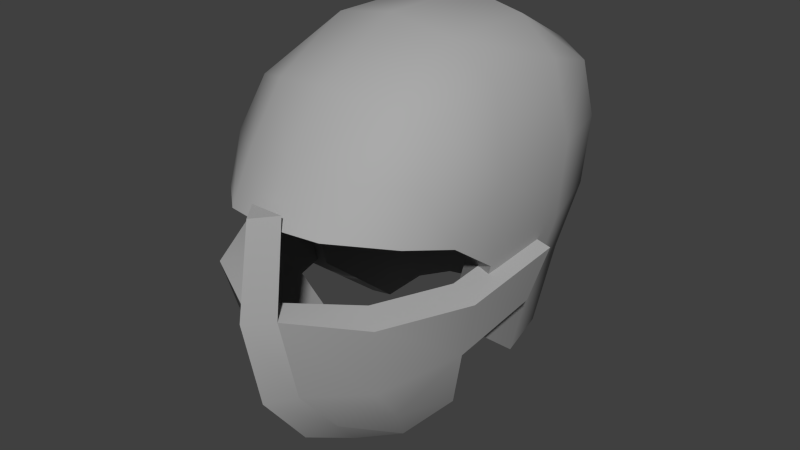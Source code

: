 # Source: helmet.blend  (saved by Blender 2.71.0; exported with 4.5.12 LTS)
import bpy
from mathutils import Matrix  # noqa: F401  (used for matrix-valued properties, if any)

bpy.ops.wm.read_factory_settings(use_empty=True)
scene = bpy.context.scene
scene.name = 'Scene'

# ---- collections
col_collection_1 = bpy.data.collections.new('Collection 1'); scene.collection.children.link(col_collection_1)

# ---- materials (node trees are filled in below, after node groups)
mat_lambert1_002 = bpy.data.materials.new('lambert1.002')
mat_lambert1_002.alpha_threshold = 0.0
mat_lambert1_002.use_transparent_shadow = False
mat_lambert1_002.diffuse_color = (0.4, 0.4, 0.4, 1.0)
mat_lambert1_002.roughness = 0.5
mat_lambert1_002.line_color = (0.0, 0.0, 0.0, 1.0)

# ---- node groups
ng_auto_smooth = bpy.data.node_groups.new('Auto Smooth', 'GeometryNodeTree')
_s = ng_auto_smooth.interface.new_socket(name='Geometry', in_out='OUTPUT', socket_type='NodeSocketGeometry')
_s = ng_auto_smooth.interface.new_socket(name='Geometry', in_out='INPUT', socket_type='NodeSocketGeometry')
_s = ng_auto_smooth.interface.new_socket(name='Angle', in_out='INPUT', socket_type='NodeSocketFloat')
_s.subtype = 'ANGLE'
_s.min_value = 0.0
_s.max_value = 3.142
ng_auto_smooth.is_modifier = True
_N = ng_auto_smooth.nodes; _L = ng_auto_smooth.links
n0 = _N.new('NodeGroupOutput'); n0.name = 'Group Output'; n0.location = (480, -100)
n1 = _N.new('NodeGroupInput'); n1.name = 'Group Input'; n1.location = (-420, -300)
n2 = _N.new('NodeGroupInput'); n2.name = 'Group Input.001'; n2.location = (-60, -100)
n3 = _N.new('GeometryNodeSetShadeSmooth'); n3.name = 'Set Shade Smooth'; n3.location = (120, -100)
n3.domain = 'EDGE'
n4 = _N.new('GeometryNodeSetShadeSmooth'); n4.name = 'Set Shade Smooth.001'; n4.location = (300, -100)
n5 = _N.new('GeometryNodeInputMeshEdgeAngle'); n5.name = 'Edge Angle'; n5.location = (-420, -220)
n6 = _N.new('GeometryNodeInputEdgeSmooth'); n6.name = 'Is Edge Smooth'; n6.location = (-60, -160)
n7 = _N.new('GeometryNodeInputShadeSmooth'); n7.name = 'Is Face Smooth'; n7.location = (-240, -340)
n8 = _N.new('FunctionNodeBooleanMath'); n8.name = 'Boolean Math'; n8.location = (-60, -220)
n9 = _N.new('FunctionNodeCompare'); n9.name = 'Compare'; n9.location = (-240, -180)
n9.operation = 'LESS_EQUAL'
_L.new(n5.outputs[0], n9.inputs[0])
_L.new(n4.outputs[0], n0.inputs[0])
_L.new(n1.outputs[1], n9.inputs[1])
_L.new(n9.outputs[0], n8.inputs[0])
_L.new(n7.outputs[0], n8.inputs[1])
_L.new(n2.outputs[0], n3.inputs[0])
_L.new(n6.outputs[0], n3.inputs[1])
_L.new(n3.outputs[0], n4.inputs[0])
_L.new(n8.outputs[0], n3.inputs[2])
n0.is_active_output = True

# ---- material node trees

# ---- world
world_world = bpy.data.worlds.new('World'); scene.world = world_world
world_world.color = (0.05088, 0.05088, 0.05088)
world_world.use_sun_shadow = False
world_world.sun_shadow_jitter_overblur = 0.0
world_world.cycles.sampling_method = 'MANUAL'
world_world.cycles.sample_map_resolution = 256

# ---- meshes
me_male_lomesh_002 = bpy.data.meshes.new('male_LoMesh.002')
me_male_lomesh_002.from_pydata([(-0.001557, -0.1605, -0.1593), (-0.001557, -0.2164, -0.08574), (-0.001557, -0.238, 0.01703), (-0.001557, -0.08442, -0.2056), (-0.0853, -0.113, -0.118), (-0.1536, -0.07869, 0.02262), (-0.1294, -0.0638, -0.05175), (-0.03055, -0.142, -0.1415), (-0.02571, -0.213, 0.0166), (-0.02581, -0.1904, -0.08103), (-0.08993, -0.1492, -0.07067), (-0.106, -0.1684, 0.01746), (-0.09672, -0.03259, -0.1399), (-0.05192, -0.06169, -0.1879), (0.08219, -0.113, -0.118), (0.1505, -0.07869, 0.02262), (0.1263, -0.0638, -0.05175), (0.02744, -0.142, -0.1415), (0.02259, -0.213, 0.0166), (0.02269, -0.1904, -0.08103), (0.08682, -0.1492, -0.07067), (0.1029, -0.1684, 0.01746), (0.0936, -0.03259, -0.1399), (0.0488, -0.06169, -0.1879), (-0.1536, 0.04966, 0.03144), (-0.1378, 0.03727, -0.0309), (0.1505, 0.04966, 0.03144), (0.1346, 0.03727, -0.0309), (-0.001557, -0.2207, 0.1197), (-0.02059, -0.1957, 0.1193), (0.01748, -0.1957, 0.1193), (-0.001557, -0.1905, 0.01851), (-0.001557, -0.055, -0.1742), (-0.06072, -0.09902, -0.1024), (-0.123, -0.07241, 0.03207), (-0.09862, -0.05946, -0.04182), (-0.001557, -0.1717, -0.06992), (-0.0658, -0.1298, -0.0598), (-0.08176, -0.1487, 0.02706), (-0.06916, -0.02536, -0.1259), (-0.02989, -0.04951, -0.1689), (0.05761, -0.09902, -0.1024), (0.1199, -0.07241, 0.03207), (0.0955, -0.05946, -0.04182), (-0.001557, -0.1281, -0.1258), (0.06269, -0.1298, -0.0598), (0.07864, -0.1487, 0.02706), (0.06604, -0.02536, -0.1259), (0.02677, -0.04951, -0.1689), (-0.1225, 0.04962, 0.03935), (-0.1067, 0.03723, -0.023), (0.1194, 0.04962, 0.03935), (0.1035, 0.03723, -0.023)], [], [(10, 11, 6), (11, 5, 6), (9, 2, 8), (2, 9, 1), (11, 10, 8), (8, 10, 9), (1, 7, 0), (7, 1, 9), (10, 4, 9), (7, 9, 4), (7, 3, 0), (3, 7, 13), (4, 12, 13), (13, 7, 4), (10, 6, 4), (4, 6, 12), (16, 21, 20), (21, 16, 15), (19, 18, 2), (2, 1, 19), (20, 21, 18), (18, 19, 20), (1, 17, 19), (17, 1, 0), (14, 20, 19), (19, 17, 14), (17, 0, 3), (17, 3, 23), (14, 23, 22), (23, 14, 17), (20, 14, 16), (14, 22, 16), (15, 16, 27, 26), (6, 5, 24, 25), (2, 18, 30, 28), (8, 2, 28, 29), (35, 38, 37), (35, 34, 38), (36, 33, 37), (40, 39, 33), (33, 35, 37), (39, 35, 33), (45, 46, 43), (42, 43, 46), (48, 32, 44), (47, 48, 41), (44, 41, 48), (43, 41, 45), (43, 47, 41), (51, 52, 43, 42), (50, 49, 34, 35), (33, 36, 44), (33, 44, 40), (22, 23, 48, 47), (18, 8, 29, 30), (16, 22, 47, 43), (21, 15, 42, 46), (3, 13, 40, 32), (13, 12, 39, 40), (5, 11, 38, 34), (12, 6, 35, 39), (18, 31, 8), (23, 3, 32, 48), (25, 24, 49, 50), (26, 27, 52, 51), (15, 26, 51, 42), (27, 16, 43, 52), (6, 25, 50, 35), (24, 5, 34, 49), (31, 46, 45), (40, 44, 32), (31, 37, 38), (36, 37, 31), (45, 36, 31), (36, 45, 41), (41, 44, 36), (18, 21, 46, 31), (11, 8, 31, 38), (29, 28, 30)])
me_male_lomesh_002.polygons.foreach_set('use_smooth', [True] * 79)
_k = set([(0, 1), (0, 3), (1, 2), (2, 28), (3, 13), (3, 23), (5, 11), (5, 24), (6, 12), (6, 25), (6, 35), (7, 9), (7, 13), (8, 9), (8, 11), (8, 18), (8, 29), (12, 13), (12, 39), (15, 21), (15, 26), (16, 22), (16, 27), (16, 43), (17, 19), (17, 23), (18, 19), (18, 21), (18, 30), (22, 23), (22, 47), (24, 25), (24, 49), (25, 50), (26, 27), (26, 51), (27, 52), (28, 29), (28, 30), (29, 30), (31, 38), (31, 46), (32, 40), (32, 48), (34, 38), (34, 49), (35, 39), (35, 50), (39, 40), (42, 46), (42, 51), (43, 47), (43, 52), (47, 48), (49, 50), (51, 52)])
me_male_lomesh_002.attributes.new('sharp_edge', 'BOOLEAN', 'EDGE').data.foreach_set('value', [ (min(e.vertices), max(e.vertices)) in _k for e in me_male_lomesh_002.edges])
_uv = me_male_lomesh_002.uv_layers.new(name='male_Lo-lib-UV0')
_uv.uv.foreach_set('vector', [0.4073, 0.5609, 0.4069, 0.574, 0.4205, 0.5619, 0.4069, 0.574, 0.4202, 0.5748, 0.4205, 0.5619, 0.3417, 0.5514, 0.334, 0.5659, 0.3426, 0.5659, 0.334, 0.5659, 0.3417, 0.5514, 0.334, 0.5507, 0.4069, 0.574, 0.4073, 0.5609, 0.4002, 0.5739, 0.4002, 0.5739, 0.4073, 0.5609, 0.4012, 0.5594, 0.334, 0.5507, 0.3405, 0.5379, 0.334, 0.536, 0.3405, 0.5379, 0.334, 0.5507, 0.3417, 0.5514, 0.4073, 0.5609, 0.4095, 0.5494, 0.4012, 0.5594, 0.4064, 0.5459, 0.4012, 0.5594, 0.4095, 0.5494, 0.0646, 0.5633, 0.05452, 0.5698, 0.0658, 0.5698, 0.05452, 0.5698, 0.0646, 0.5633, 0.05328, 0.5628, 0.4095, 0.5494, 0.422, 0.5468, 0.4177, 0.5397, 0.4177, 0.5397, 0.4064, 0.5459, 0.4095, 0.5494, 0.4073, 0.5609, 0.4205, 0.5619, 0.4095, 0.5494, 0.4095, 0.5494, 0.4205, 0.5619, 0.422, 0.5468, 0.4205, 0.5619, 0.4069, 0.574, 0.4073, 0.5609, 0.4069, 0.574, 0.4205, 0.5619, 0.4202, 0.5748, 0.3417, 0.5514, 0.3426, 0.5659, 0.334, 0.5659, 0.334, 0.5659, 0.334, 0.5507, 0.3417, 0.5514, 0.4073, 0.5609, 0.4069, 0.574, 0.4002, 0.5739, 0.4002, 0.5739, 0.4012, 0.5594, 0.4073, 0.5609, 0.334, 0.5507, 0.3405, 0.5379, 0.3417, 0.5514, 0.3405, 0.5379, 0.334, 0.5507, 0.334, 0.536, 0.4095, 0.5494, 0.4073, 0.5609, 0.4012, 0.5594, 0.4012, 0.5594, 0.4064, 0.5459, 0.4095, 0.5494, 0.0646, 0.5633, 0.0658, 0.5698, 0.05452, 0.5698, 0.0646, 0.5633, 0.05452, 0.5698, 0.05328, 0.5628, 0.4095, 0.5494, 0.4177, 0.5397, 0.422, 0.5468, 0.4177, 0.5397, 0.4095, 0.5494, 0.4064, 0.5459, 0.4073, 0.5609, 0.4095, 0.5494, 0.4205, 0.5619, 0.4095, 0.5494, 0.422, 0.5468, 0.4205, 0.5619, 0.4202, 0.5748, 0.4205, 0.5619, 0.4205, 0.5619, 0.4202, 0.5748, 0.4205, 0.5619, 0.4202, 0.5748, 0.4202, 0.5748, 0.4205, 0.5619, 0.334, 0.5659, 0.3426, 0.5659, 0.3426, 0.5659, 0.334, 0.5659, 0.3426, 0.5659, 0.334, 0.5659, 0.334, 0.5659, 0.3426, 0.5659, 0.4205, 0.5619, 0.4069, 0.574, 0.4073, 0.5609, 0.4205, 0.5619, 0.4202, 0.5748, 0.4069, 0.574, 0.4012, 0.5594, 0.4095, 0.5494, 0.4073, 0.5609, 0.4177, 0.5397, 0.422, 0.5468, 0.4095, 0.5494, 0.4095, 0.5494, 0.4205, 0.5619, 0.4073, 0.5609, 0.422, 0.5468, 0.4205, 0.5619, 0.4095, 0.5494, 0.4073, 0.5609, 0.4069, 0.574, 0.4205, 0.5619, 0.4202, 0.5748, 0.4205, 0.5619, 0.4069, 0.574, 0.05328, 0.5628, 0.05452, 0.5698, 0.0646, 0.5633, 0.422, 0.5468, 0.4177, 0.5397, 0.4095, 0.5494, 0.4064, 0.5459, 0.4095, 0.5494, 0.4177, 0.5397, 0.4205, 0.5619, 0.4095, 0.5494, 0.4073, 0.5609, 0.4205, 0.5619, 0.422, 0.5468, 0.4095, 0.5494, 0.4202, 0.5748, 0.4205, 0.5619, 0.4205, 0.5619, 0.4202, 0.5748, 0.4205, 0.5619, 0.4202, 0.5748, 0.4202, 0.5748, 0.4205, 0.5619, 0.4095, 0.5494, 0.4012, 0.5594, 0.4064, 0.5459, 0.4095, 0.5494, 0.4064, 0.5459, 0.4177, 0.5397, 0.422, 0.5468, 0.4177, 0.5397, 0.4177, 0.5397, 0.422, 0.5468, 0.0, 0.0, 0.3426, 0.5659, 0.0, 0.0, 0.3426, 0.5659, 0.4205, 0.5619, 0.422, 0.5468, 0.422, 0.5468, 0.4205, 0.5619, 0.4069, 0.574, 0.4202, 0.5748, 0.4202, 0.5748, 0.4069, 0.574, 0.05452, 0.5698, 0.05328, 0.5628, 0.05328, 0.5628, 0.05452, 0.5698, 0.4177, 0.5397, 0.422, 0.5468, 0.422, 0.5468, 0.4177, 0.5397, 0.4202, 0.5748, 0.4069, 0.574, 0.4069, 0.574, 0.4202, 0.5748, 0.422, 0.5468, 0.4205, 0.5619, 0.4205, 0.5619, 0.422, 0.5468, 0.4002, 0.5739, 0.4002, 0.5739, 0.0, 0.0, 0.05328, 0.5628, 0.05452, 0.5698, 0.05452, 0.5698, 0.05328, 0.5628, 0.4205, 0.5619, 0.4202, 0.5748, 0.4202, 0.5748, 0.4205, 0.5619, 0.4202, 0.5748, 0.4205, 0.5619, 0.4205, 0.5619, 0.4202, 0.5748, 0.4202, 0.5748, 0.4202, 0.5748, 0.4202, 0.5748, 0.4202, 0.5748, 0.4205, 0.5619, 0.4205, 0.5619, 0.4205, 0.5619, 0.4205, 0.5619, 0.4205, 0.5619, 0.4205, 0.5619, 0.4205, 0.5619, 0.4205, 0.5619, 0.4202, 0.5748, 0.4202, 0.5748, 0.4202, 0.5748, 0.4202, 0.5748, 0.4002, 0.5739, 0.4069, 0.574, 0.4073, 0.5609, 0.05328, 0.5628, 0.0646, 0.5633, 0.05452, 0.5698, 0.4002, 0.5739, 0.4073, 0.5609, 0.4069, 0.574, 0.4012, 0.5594, 0.4073, 0.5609, 0.4002, 0.5739, 0.4073, 0.5609, 0.4012, 0.5594, 0.4002, 0.5739, 0.4012, 0.5594, 0.4073, 0.5609, 0.4095, 0.5494, 0.4095, 0.5494, 0.4064, 0.5459, 0.4012, 0.5594, 0.4002, 0.5739, 0.4069, 0.574, 0.4069, 0.574, 0.4002, 0.5739, 0.4069, 0.574, 0.4002, 0.5739, 0.4002, 0.5739, 0.4069, 0.574, 0.0, 0.0, 0.334, 0.5659, 0.3426, 0.5659])
me_male_lomesh_002.materials.append(mat_lambert1_002)
me_male_lomesh_002.use_remesh_preserve_volume = False
me_male_lomesh_002.use_remesh_preserve_attributes = False
me_male_lomesh_002.use_mirror_vertex_groups = False
me_male_lomesh_002.update()
me_male_lomesh_001 = bpy.data.meshes.new('male_LoMesh.001')
me_male_lomesh_001.from_pydata([(-0.001557, 0.1964, 0.2076), (-0.001557, -0.1199, 0.2167), (-0.001557, 0.221, 0.05411), (-0.001557, 0.1051, 0.2615), (-0.001557, -0.02063, 0.2643), (-0.001557, 0.197, -0.02092), (-0.001557, 0.225, 0.1376), (-0.001557, -0.1682, 0.1532), (-0.001557, 0.1717, -0.1087), (-0.1093, 0.1656, 0.191), (-0.1188, 0.09147, 0.214), (-0.1192, -0.007753, 0.2146), (-0.1088, -0.08875, 0.1963), (-0.1409, 0.07789, 0.04978), (-0.1389, -0.03357, 0.03995), (-0.1184, 0.162, 0.05423), (-0.117, -0.03158, -0.04388), (-0.1222, 0.06721, -0.02864), (-0.1053, 0.1414, -0.01953), (-0.06193, -0.1127, 0.2099), (-0.05791, 0.1854, -0.01906), (-0.07112, -0.01573, 0.2512), (-0.07182, 0.1004, 0.2489), (-0.06432, 0.1903, 0.2014), (-0.1427, -0.02292, 0.128), (-0.1428, 0.08741, 0.1326), (-0.118, -0.1177, 0.1432), (-0.12, 0.172, 0.1299), (-0.06382, 0.2161, 0.1344), (-0.05985, -0.1594, 0.1491), (-0.06288, 0.21, 0.05463), (-0.1028, 0.06376, -0.1207), (-0.0531, 0.1605, -0.1096), (-0.09258, 0.1232, -0.1136), (0.1062, 0.1656, 0.191), (0.1157, 0.09147, 0.214), (0.1161, -0.007753, 0.2146), (0.1057, -0.08875, 0.1963), (0.1377, 0.07789, 0.04978), (0.1357, -0.03357, 0.03995), (0.1153, 0.162, 0.05423), (0.1138, -0.03158, -0.04388), (0.1191, 0.06721, -0.02864), (0.1022, 0.1414, -0.01953), (0.05882, -0.1127, 0.2099), (0.05479, 0.1854, -0.01906), (0.06801, -0.01573, 0.2512), (0.0687, 0.1004, 0.2489), (0.06121, 0.1903, 0.2014), (0.1397, 0.08741, 0.1326), (0.1169, 0.172, 0.1299), (0.0607, 0.2161, 0.1344), (0.05976, 0.21, 0.05463), (0.09968, 0.06376, -0.1207), (0.04999, 0.1605, -0.1096), (0.08947, 0.1232, -0.1136), (-0.001557, -0.1976, 0.102), (-0.1323, -0.08383, 0.07673), (-0.05803, -0.1874, 0.1004), (-0.1137, -0.1395, 0.09229), (0.1292, -0.08383, 0.07673), (0.05492, -0.1874, 0.1004), (0.1396, -0.02292, 0.128), (0.1149, -0.1177, 0.1432), (0.05674, -0.1594, 0.1491), (0.1106, -0.1395, 0.09229)], [], [(22, 9, 10), (22, 23, 9), (3, 23, 22), (23, 3, 0), (21, 10, 11), (10, 21, 22), (21, 3, 22), (3, 21, 4), (21, 12, 19), (12, 21, 11), (19, 4, 21), (4, 19, 1), (26, 12, 24), (12, 11, 24), (24, 11, 25), (11, 10, 25), (14, 24, 13), (24, 25, 13), (25, 9, 27), (9, 25, 10), (13, 25, 15), (25, 27, 15), (6, 28, 23), (6, 23, 0), (2, 30, 28), (2, 28, 6), (28, 27, 9), (28, 9, 23), (30, 15, 27), (30, 27, 28), (19, 7, 1), (7, 19, 29), (12, 29, 19), (29, 12, 26), (16, 14, 17), (14, 13, 17), (17, 13, 18), (13, 15, 18), (18, 30, 20), (30, 18, 15), (20, 2, 5), (2, 20, 30), (16, 17, 31), (8, 32, 5), (32, 20, 5), (20, 32, 33), (33, 18, 20), (31, 17, 33), (17, 18, 33), (47, 34, 48), (47, 35, 34), (3, 47, 48), (3, 48, 0), (36, 35, 46), (46, 35, 47), (46, 3, 4), (3, 46, 47), (37, 46, 44), (46, 37, 36), (44, 4, 1), (4, 44, 46), (36, 49, 35), (49, 34, 35), (34, 49, 50), (38, 40, 49), (49, 40, 50), (6, 48, 51), (48, 6, 0), (2, 51, 52), (51, 2, 6), (51, 34, 50), (34, 51, 48), (52, 50, 40), (50, 52, 51), (7, 44, 1), (42, 39, 41), (39, 42, 38), (42, 43, 38), (38, 43, 40), (52, 43, 45), (43, 52, 40), (45, 2, 52), (2, 45, 5), (41, 53, 42), (5, 54, 8), (54, 5, 45), (45, 55, 54), (55, 45, 43), (53, 55, 42), (42, 55, 43), (65, 60, 63), (63, 60, 62), (64, 56, 61), (63, 61, 65), (61, 63, 64), (63, 62, 37), (37, 62, 36), (62, 49, 36), (39, 38, 62), (62, 38, 49), (44, 7, 64), (64, 37, 44), (37, 64, 63), (59, 26, 57), (26, 24, 57), (29, 56, 7), (56, 29, 58), (26, 58, 29), (58, 26, 59), (56, 64, 7), (62, 60, 39), (24, 14, 57)])
me_male_lomesh_001.polygons.foreach_set('use_smooth', [True] * 112)
_k = set([(8, 32), (8, 54), (14, 16), (14, 57), (16, 31), (31, 33), (32, 33), (39, 41), (39, 60), (41, 53), (53, 55), (54, 55), (56, 58), (56, 61), (57, 59), (58, 59), (60, 65), (61, 65)])
me_male_lomesh_001.attributes.new('sharp_edge', 'BOOLEAN', 'EDGE').data.foreach_set('value', [ (min(e.vertices), max(e.vertices)) in _k for e in me_male_lomesh_001.edges])
_uv = me_male_lomesh_001.uv_layers.new(name='male_Lo-lib-UV0')
_uv.uv.foreach_set('vector', [0.2739, 0.5696, 0.2796, 0.5796, 0.2811, 0.5683, 0.2739, 0.5696, 0.2727, 0.5834, 0.2796, 0.5796, 0.2631, 0.5704, 0.2727, 0.5834, 0.2739, 0.5696, 0.2727, 0.5834, 0.2631, 0.5704, 0.2631, 0.5843, 0.2738, 0.5519, 0.2811, 0.5683, 0.2811, 0.5531, 0.2811, 0.5683, 0.2738, 0.5519, 0.2739, 0.5696, 0.2738, 0.5519, 0.2631, 0.5704, 0.2739, 0.5696, 0.2631, 0.5704, 0.2738, 0.5519, 0.2631, 0.5511, 0.2738, 0.5519, 0.2795, 0.5407, 0.2724, 0.5371, 0.2795, 0.5407, 0.2738, 0.5519, 0.2811, 0.5531, 0.2724, 0.5371, 0.2631, 0.5511, 0.2738, 0.5519, 0.2631, 0.5511, 0.2724, 0.5371, 0.2631, 0.536, 0.4083, 0.5874, 0.4117, 0.5987, 0.4218, 0.5882, 0.4117, 0.5987, 0.4241, 0.6015, 0.4218, 0.5882, 0.4218, 0.5882, 0.4241, 0.6015, 0.4387, 0.5889, 0.4241, 0.6015, 0.4393, 0.6014, 0.4387, 0.5889, 0.4202, 0.5748, 0.4218, 0.5882, 0.4372, 0.5763, 0.4218, 0.5882, 0.4387, 0.5889, 0.4372, 0.5763, 0.4387, 0.5889, 0.4506, 0.5978, 0.4516, 0.5885, 0.4506, 0.5978, 0.4387, 0.5889, 0.4393, 0.6014, 0.4372, 0.5763, 0.4387, 0.5889, 0.4501, 0.5769, 0.4387, 0.5889, 0.4516, 0.5885, 0.4501, 0.5769, 0.01268, 0.2624, 0.01318, 0.2528, 0.002929, 0.2528, 0.01268, 0.2624, 0.002929, 0.2528, 0.001992, 0.2624, 0.02545, 0.2624, 0.02537, 0.253, 0.01318, 0.2528, 0.02545, 0.2624, 0.01318, 0.2528, 0.01268, 0.2624, 0.01318, 0.2528, 0.01386, 0.2443, 0.004528, 0.2459, 0.01318, 0.2528, 0.004528, 0.2459, 0.002929, 0.2528, 0.02537, 0.253, 0.02543, 0.2445, 0.01386, 0.2443, 0.02537, 0.253, 0.01386, 0.2443, 0.01318, 0.2528, 0.3432, 0.5927, 0.334, 0.5809, 0.334, 0.5938, 0.334, 0.5809, 0.3432, 0.5927, 0.3429, 0.5802, 0.4117, 0.5987, 0.4019, 0.5882, 0.4081, 0.6007, 0.4019, 0.5882, 0.4117, 0.5987, 0.4083, 0.5874, 0.4205, 0.5619, 0.4202, 0.5748, 0.4356, 0.5643, 0.4202, 0.5748, 0.4372, 0.5763, 0.4356, 0.5643, 0.4356, 0.5643, 0.4372, 0.5763, 0.4469, 0.5657, 0.4372, 0.5763, 0.4501, 0.5769, 0.4469, 0.5657, 0.0367, 0.2465, 0.02537, 0.253, 0.03663, 0.2537, 0.02537, 0.253, 0.0367, 0.2465, 0.02543, 0.2445, 0.03663, 0.2537, 0.02545, 0.2624, 0.03692, 0.2624, 0.02545, 0.2624, 0.03663, 0.2537, 0.02537, 0.253, 0.4205, 0.5619, 0.4356, 0.5643, 0.435, 0.5502, 0.05033, 0.2624, 0.05048, 0.2545, 0.03692, 0.2624, 0.05048, 0.2545, 0.03663, 0.2537, 0.03692, 0.2624, 0.03663, 0.2537, 0.05048, 0.2545, 0.05109, 0.2484, 0.05109, 0.2484, 0.0367, 0.2465, 0.03663, 0.2537, 0.435, 0.5502, 0.4356, 0.5643, 0.4441, 0.5513, 0.4356, 0.5643, 0.4469, 0.5657, 0.4441, 0.5513, 0.2739, 0.5696, 0.2796, 0.5796, 0.2727, 0.5834, 0.2739, 0.5696, 0.2811, 0.5683, 0.2796, 0.5796, 0.2631, 0.5704, 0.2739, 0.5696, 0.2727, 0.5834, 0.2631, 0.5704, 0.2727, 0.5834, 0.2631, 0.5843, 0.2811, 0.5531, 0.2811, 0.5683, 0.2738, 0.5519, 0.2738, 0.5519, 0.2811, 0.5683, 0.2739, 0.5696, 0.2738, 0.5519, 0.2631, 0.5704, 0.2631, 0.5511, 0.2631, 0.5704, 0.2738, 0.5519, 0.2739, 0.5696, 0.2795, 0.5407, 0.2738, 0.5519, 0.2724, 0.5371, 0.2738, 0.5519, 0.2795, 0.5407, 0.2811, 0.5531, 0.2724, 0.5371, 0.2631, 0.5511, 0.2631, 0.536, 0.2631, 0.5511, 0.2724, 0.5371, 0.2738, 0.5519, 0.4241, 0.6015, 0.4387, 0.5889, 0.4393, 0.6014, 0.4387, 0.5889, 0.4506, 0.5978, 0.4393, 0.6014, 0.4506, 0.5978, 0.4387, 0.5889, 0.4516, 0.5885, 0.4372, 0.5763, 0.4501, 0.5769, 0.4387, 0.5889, 0.4387, 0.5889, 0.4501, 0.5769, 0.4516, 0.5885, 0.01268, 0.2624, 0.002929, 0.2528, 0.01318, 0.2528, 0.002929, 0.2528, 0.01268, 0.2624, 0.001992, 0.2624, 0.02545, 0.2624, 0.01318, 0.2528, 0.02537, 0.253, 0.01318, 0.2528, 0.02545, 0.2624, 0.01268, 0.2624, 0.01318, 0.2528, 0.004528, 0.2459, 0.01386, 0.2443, 0.004528, 0.2459, 0.01318, 0.2528, 0.002929, 0.2528, 0.02537, 0.253, 0.01386, 0.2443, 0.02543, 0.2445, 0.01386, 0.2443, 0.02537, 0.253, 0.01318, 0.2528, 0.334, 0.5809, 0.3432, 0.5927, 0.334, 0.5938, 0.4356, 0.5643, 0.4202, 0.5748, 0.4205, 0.5619, 0.4202, 0.5748, 0.4356, 0.5643, 0.4372, 0.5763, 0.4356, 0.5643, 0.4469, 0.5657, 0.4372, 0.5763, 0.4372, 0.5763, 0.4469, 0.5657, 0.4501, 0.5769, 0.02537, 0.253, 0.0367, 0.2465, 0.03663, 0.2537, 0.0367, 0.2465, 0.02537, 0.253, 0.02543, 0.2445, 0.03663, 0.2537, 0.02545, 0.2624, 0.02537, 0.253, 0.02545, 0.2624, 0.03663, 0.2537, 0.03692, 0.2624, 0.4205, 0.5619, 0.435, 0.5502, 0.4356, 0.5643, 0.03692, 0.2624, 0.05048, 0.2545, 0.05033, 0.2624, 0.05048, 0.2545, 0.03692, 0.2624, 0.03663, 0.2537, 0.03663, 0.2537, 0.05109, 0.2484, 0.05048, 0.2545, 0.05109, 0.2484, 0.03663, 0.2537, 0.0367, 0.2465, 0.435, 0.5502, 0.4441, 0.5513, 0.4356, 0.5643, 0.4356, 0.5643, 0.4441, 0.5513, 0.4469, 0.5657, 0.4069, 0.574, 0.4202, 0.5748, 0.4083, 0.5874, 0.4083, 0.5874, 0.4202, 0.5748, 0.4218, 0.5882, 0.3429, 0.5802, 0.334, 0.5659, 0.3426, 0.5659, 0.4083, 0.5874, 0.4002, 0.5739, 0.4069, 0.574, 0.4002, 0.5739, 0.4083, 0.5874, 0.4019, 0.5882, 0.4083, 0.5874, 0.4218, 0.5882, 0.4117, 0.5987, 0.4117, 0.5987, 0.4218, 0.5882, 0.4241, 0.6015, 0.4218, 0.5882, 0.4387, 0.5889, 0.4241, 0.6015, 0.4202, 0.5748, 0.4372, 0.5763, 0.4218, 0.5882, 0.4218, 0.5882, 0.4372, 0.5763, 0.4387, 0.5889, 0.3432, 0.5927, 0.334, 0.5809, 0.3429, 0.5802, 0.4019, 0.5882, 0.4117, 0.5987, 0.4081, 0.6007, 0.4117, 0.5987, 0.4019, 0.5882, 0.4083, 0.5874, 0.4069, 0.574, 0.4083, 0.5874, 0.4202, 0.5748, 0.4083, 0.5874, 0.4218, 0.5882, 0.4202, 0.5748, 0.3429, 0.5802, 0.334, 0.5659, 0.334, 0.5809, 0.334, 0.5659, 0.3429, 0.5802, 0.3426, 0.5659, 0.4083, 0.5874, 0.4002, 0.5739, 0.4019, 0.5882, 0.4002, 0.5739, 0.4083, 0.5874, 0.4069, 0.574, 0.334, 0.5659, 0.3429, 0.5802, 0.334, 0.5809, 0.4218, 0.5882, 0.4202, 0.5748, 0.0, 0.0, 0.4218, 0.5882, 0.4202, 0.5748, 0.0, 0.0])
me_male_lomesh_001.materials.append(mat_lambert1_002)
me_male_lomesh_001.use_remesh_preserve_volume = False
me_male_lomesh_001.use_remesh_preserve_attributes = False
me_male_lomesh_001.use_mirror_vertex_groups = False
me_male_lomesh_001.update()

# ---- objects
ob_male_lo_002 = bpy.data.objects.new('male_Lo.002', me_male_lomesh_002)
ob_male_lo_001 = bpy.data.objects.new('male_Lo.001', me_male_lomesh_001)

# ---- transforms, parenting, visibility, modifiers, constraints
ob_male_lo_002.location = (0.0, -0.0, 0.0)
ob_male_lo_002.lineart.crease_threshold = 0.0
_vg = ob_male_lo_002.vertex_groups.new(name='MaleBaseMesh_Hips')
_vg = ob_male_lo_002.vertex_groups.new(name='MaleBaseMesh_Spine')
_vg = ob_male_lo_002.vertex_groups.new(name='MaleBaseMesh_Spine1')
_vg = ob_male_lo_002.vertex_groups.new(name='MaleBaseMesh_Spine2')
_vg = ob_male_lo_002.vertex_groups.new(name='MaleBaseMesh_Neck')
_vg = ob_male_lo_002.vertex_groups.new(name='MaleBaseMesh_Head')
_vg = ob_male_lo_002.vertex_groups.new(name='MaleBaseMesh_HeadTop_End')
_vg = ob_male_lo_002.vertex_groups.new(name='MaleBaseMesh_LeftShoulder')
_vg = ob_male_lo_002.vertex_groups.new(name='MaleBaseMesh_LeftArm')
_vg = ob_male_lo_002.vertex_groups.new(name='MaleBaseMesh_LeftForeArm')
_vg = ob_male_lo_002.vertex_groups.new(name='MaleBaseMesh_LeftHand')
_vg = ob_male_lo_002.vertex_groups.new(name='MaleBaseMesh_LeftHandThumb1')
_vg = ob_male_lo_002.vertex_groups.new(name='MaleBaseMesh_LeftHandThumb2')
_vg = ob_male_lo_002.vertex_groups.new(name='MaleBaseMesh_LeftHandThumb3')
_vg = ob_male_lo_002.vertex_groups.new(name='MaleBaseMesh_LeftHandThumb4')
_vg = ob_male_lo_002.vertex_groups.new(name='MaleBaseMesh_LeftHandIndex1')
_vg = ob_male_lo_002.vertex_groups.new(name='MaleBaseMesh_LeftHandIndex2')
_vg = ob_male_lo_002.vertex_groups.new(name='MaleBaseMesh_LeftHandIndex3')
_vg = ob_male_lo_002.vertex_groups.new(name='MaleBaseMesh_LeftHandIndex4')
_vg = ob_male_lo_002.vertex_groups.new(name='MaleBaseMesh_LeftHandMiddle1')
_vg = ob_male_lo_002.vertex_groups.new(name='MaleBaseMesh_LeftHandMiddle2')
_vg = ob_male_lo_002.vertex_groups.new(name='MaleBaseMesh_LeftHandMiddle3')
_vg = ob_male_lo_002.vertex_groups.new(name='MaleBaseMesh_LeftHandMiddle4')
_vg = ob_male_lo_002.vertex_groups.new(name='MaleBaseMesh_LeftHandRing1')
_vg = ob_male_lo_002.vertex_groups.new(name='MaleBaseMesh_LeftHandRing2')
_vg = ob_male_lo_002.vertex_groups.new(name='MaleBaseMesh_LeftHandRing3')
_vg = ob_male_lo_002.vertex_groups.new(name='MaleBaseMesh_LeftHandRing4')
_vg = ob_male_lo_002.vertex_groups.new(name='MaleBaseMesh_LeftHandPinky1')
_vg = ob_male_lo_002.vertex_groups.new(name='MaleBaseMesh_LeftHandPinky2')
_vg = ob_male_lo_002.vertex_groups.new(name='MaleBaseMesh_LeftHandPinky3')
_vg = ob_male_lo_002.vertex_groups.new(name='MaleBaseMesh_LeftHandPinky4')
_vg = ob_male_lo_002.vertex_groups.new(name='MaleBaseMesh_RightShoulder')
_vg = ob_male_lo_002.vertex_groups.new(name='MaleBaseMesh_RightArm')
_vg = ob_male_lo_002.vertex_groups.new(name='MaleBaseMesh_RightForeArm')
_vg = ob_male_lo_002.vertex_groups.new(name='MaleBaseMesh_RightHand')
_vg = ob_male_lo_002.vertex_groups.new(name='MaleBaseMesh_RightHandThumb1')
_vg = ob_male_lo_002.vertex_groups.new(name='MaleBaseMesh_RightHandThumb2')
_vg = ob_male_lo_002.vertex_groups.new(name='MaleBaseMesh_RightHandThumb3')
_vg = ob_male_lo_002.vertex_groups.new(name='MaleBaseMesh_RightHandThumb4')
_vg = ob_male_lo_002.vertex_groups.new(name='MaleBaseMesh_RightHandIndex1')
_vg = ob_male_lo_002.vertex_groups.new(name='MaleBaseMesh_RightHandIndex2')
_vg = ob_male_lo_002.vertex_groups.new(name='MaleBaseMesh_RightHandIndex3')
_vg = ob_male_lo_002.vertex_groups.new(name='MaleBaseMesh_RightHandIndex4')
_vg = ob_male_lo_002.vertex_groups.new(name='MaleBaseMesh_RightHandMiddle1')
_vg = ob_male_lo_002.vertex_groups.new(name='MaleBaseMesh_RightHandMiddle2')
_vg = ob_male_lo_002.vertex_groups.new(name='MaleBaseMesh_RightHandMiddle3')
_vg = ob_male_lo_002.vertex_groups.new(name='MaleBaseMesh_RightHandMiddle4')
_vg = ob_male_lo_002.vertex_groups.new(name='MaleBaseMesh_RightHandRing1')
_vg = ob_male_lo_002.vertex_groups.new(name='MaleBaseMesh_RightHandRing2')
_vg = ob_male_lo_002.vertex_groups.new(name='MaleBaseMesh_RightHandRing3')
_vg = ob_male_lo_002.vertex_groups.new(name='MaleBaseMesh_RightHandRing4')
_vg = ob_male_lo_002.vertex_groups.new(name='MaleBaseMesh_RightHandPinky1')
_vg = ob_male_lo_002.vertex_groups.new(name='MaleBaseMesh_RightHandPinky2')
_vg = ob_male_lo_002.vertex_groups.new(name='MaleBaseMesh_RightHandPinky3')
_vg = ob_male_lo_002.vertex_groups.new(name='MaleBaseMesh_RightHandPinky4')
_vg = ob_male_lo_002.vertex_groups.new(name='MaleBaseMesh_LeftUpLeg')
_vg = ob_male_lo_002.vertex_groups.new(name='MaleBaseMesh_LeftLeg')
_vg = ob_male_lo_002.vertex_groups.new(name='MaleBaseMesh_LeftFoot')
_vg = ob_male_lo_002.vertex_groups.new(name='MaleBaseMesh_LeftToeBase')
_vg = ob_male_lo_002.vertex_groups.new(name='MaleBaseMesh_LeftToe_End')
_vg = ob_male_lo_002.vertex_groups.new(name='MaleBaseMesh_RightUpLeg')
_vg = ob_male_lo_002.vertex_groups.new(name='MaleBaseMesh_RightLeg')
_vg = ob_male_lo_002.vertex_groups.new(name='MaleBaseMesh_RightFoot')
_vg = ob_male_lo_002.vertex_groups.new(name='MaleBaseMesh_RightToeBase')
_vg = ob_male_lo_002.vertex_groups.new(name='MaleBaseMesh_RightToe_End')
_m = ob_male_lo_002.modifiers.new('Auto Smooth', 'NODES')
_m.node_group = ng_auto_smooth
_gi = [s.identifier for s in ng_auto_smooth.interface.items_tree if s.item_type == 'SOCKET' and s.in_out == 'INPUT']
_m[_gi[1]] = 3.142  # Angle
ob_male_lo_001.location = (0.0, -0.0, 0.0)
ob_male_lo_001.lineart.crease_threshold = 0.0
_vg = ob_male_lo_001.vertex_groups.new(name='MaleBaseMesh_Hips')
_vg = ob_male_lo_001.vertex_groups.new(name='MaleBaseMesh_Spine')
_vg = ob_male_lo_001.vertex_groups.new(name='MaleBaseMesh_Spine1')
_vg = ob_male_lo_001.vertex_groups.new(name='MaleBaseMesh_Spine2')
_vg = ob_male_lo_001.vertex_groups.new(name='MaleBaseMesh_Neck')
_vg = ob_male_lo_001.vertex_groups.new(name='MaleBaseMesh_Head')
_vg = ob_male_lo_001.vertex_groups.new(name='MaleBaseMesh_HeadTop_End')
_vg = ob_male_lo_001.vertex_groups.new(name='MaleBaseMesh_LeftShoulder')
_vg = ob_male_lo_001.vertex_groups.new(name='MaleBaseMesh_LeftArm')
_vg = ob_male_lo_001.vertex_groups.new(name='MaleBaseMesh_LeftForeArm')
_vg = ob_male_lo_001.vertex_groups.new(name='MaleBaseMesh_LeftHand')
_vg = ob_male_lo_001.vertex_groups.new(name='MaleBaseMesh_LeftHandThumb1')
_vg = ob_male_lo_001.vertex_groups.new(name='MaleBaseMesh_LeftHandThumb2')
_vg = ob_male_lo_001.vertex_groups.new(name='MaleBaseMesh_LeftHandThumb3')
_vg = ob_male_lo_001.vertex_groups.new(name='MaleBaseMesh_LeftHandThumb4')
_vg = ob_male_lo_001.vertex_groups.new(name='MaleBaseMesh_LeftHandIndex1')
_vg = ob_male_lo_001.vertex_groups.new(name='MaleBaseMesh_LeftHandIndex2')
_vg = ob_male_lo_001.vertex_groups.new(name='MaleBaseMesh_LeftHandIndex3')
_vg = ob_male_lo_001.vertex_groups.new(name='MaleBaseMesh_LeftHandIndex4')
_vg = ob_male_lo_001.vertex_groups.new(name='MaleBaseMesh_LeftHandMiddle1')
_vg = ob_male_lo_001.vertex_groups.new(name='MaleBaseMesh_LeftHandMiddle2')
_vg = ob_male_lo_001.vertex_groups.new(name='MaleBaseMesh_LeftHandMiddle3')
_vg = ob_male_lo_001.vertex_groups.new(name='MaleBaseMesh_LeftHandMiddle4')
_vg = ob_male_lo_001.vertex_groups.new(name='MaleBaseMesh_LeftHandRing1')
_vg = ob_male_lo_001.vertex_groups.new(name='MaleBaseMesh_LeftHandRing2')
_vg = ob_male_lo_001.vertex_groups.new(name='MaleBaseMesh_LeftHandRing3')
_vg = ob_male_lo_001.vertex_groups.new(name='MaleBaseMesh_LeftHandRing4')
_vg = ob_male_lo_001.vertex_groups.new(name='MaleBaseMesh_LeftHandPinky1')
_vg = ob_male_lo_001.vertex_groups.new(name='MaleBaseMesh_LeftHandPinky2')
_vg = ob_male_lo_001.vertex_groups.new(name='MaleBaseMesh_LeftHandPinky3')
_vg = ob_male_lo_001.vertex_groups.new(name='MaleBaseMesh_LeftHandPinky4')
_vg = ob_male_lo_001.vertex_groups.new(name='MaleBaseMesh_RightShoulder')
_vg = ob_male_lo_001.vertex_groups.new(name='MaleBaseMesh_RightArm')
_vg = ob_male_lo_001.vertex_groups.new(name='MaleBaseMesh_RightForeArm')
_vg = ob_male_lo_001.vertex_groups.new(name='MaleBaseMesh_RightHand')
_vg = ob_male_lo_001.vertex_groups.new(name='MaleBaseMesh_RightHandThumb1')
_vg = ob_male_lo_001.vertex_groups.new(name='MaleBaseMesh_RightHandThumb2')
_vg = ob_male_lo_001.vertex_groups.new(name='MaleBaseMesh_RightHandThumb3')
_vg = ob_male_lo_001.vertex_groups.new(name='MaleBaseMesh_RightHandThumb4')
_vg = ob_male_lo_001.vertex_groups.new(name='MaleBaseMesh_RightHandIndex1')
_vg = ob_male_lo_001.vertex_groups.new(name='MaleBaseMesh_RightHandIndex2')
_vg = ob_male_lo_001.vertex_groups.new(name='MaleBaseMesh_RightHandIndex3')
_vg = ob_male_lo_001.vertex_groups.new(name='MaleBaseMesh_RightHandIndex4')
_vg = ob_male_lo_001.vertex_groups.new(name='MaleBaseMesh_RightHandMiddle1')
_vg = ob_male_lo_001.vertex_groups.new(name='MaleBaseMesh_RightHandMiddle2')
_vg = ob_male_lo_001.vertex_groups.new(name='MaleBaseMesh_RightHandMiddle3')
_vg = ob_male_lo_001.vertex_groups.new(name='MaleBaseMesh_RightHandMiddle4')
_vg = ob_male_lo_001.vertex_groups.new(name='MaleBaseMesh_RightHandRing1')
_vg = ob_male_lo_001.vertex_groups.new(name='MaleBaseMesh_RightHandRing2')
_vg = ob_male_lo_001.vertex_groups.new(name='MaleBaseMesh_RightHandRing3')
_vg = ob_male_lo_001.vertex_groups.new(name='MaleBaseMesh_RightHandRing4')
_vg = ob_male_lo_001.vertex_groups.new(name='MaleBaseMesh_RightHandPinky1')
_vg = ob_male_lo_001.vertex_groups.new(name='MaleBaseMesh_RightHandPinky2')
_vg = ob_male_lo_001.vertex_groups.new(name='MaleBaseMesh_RightHandPinky3')
_vg = ob_male_lo_001.vertex_groups.new(name='MaleBaseMesh_RightHandPinky4')
_vg = ob_male_lo_001.vertex_groups.new(name='MaleBaseMesh_LeftUpLeg')
_vg = ob_male_lo_001.vertex_groups.new(name='MaleBaseMesh_LeftLeg')
_vg = ob_male_lo_001.vertex_groups.new(name='MaleBaseMesh_LeftFoot')
_vg = ob_male_lo_001.vertex_groups.new(name='MaleBaseMesh_LeftToeBase')
_vg = ob_male_lo_001.vertex_groups.new(name='MaleBaseMesh_LeftToe_End')
_vg = ob_male_lo_001.vertex_groups.new(name='MaleBaseMesh_RightUpLeg')
_vg = ob_male_lo_001.vertex_groups.new(name='MaleBaseMesh_RightLeg')
_vg = ob_male_lo_001.vertex_groups.new(name='MaleBaseMesh_RightFoot')
_vg = ob_male_lo_001.vertex_groups.new(name='MaleBaseMesh_RightToeBase')
_vg = ob_male_lo_001.vertex_groups.new(name='MaleBaseMesh_RightToe_End')
_m = ob_male_lo_001.modifiers.new('Solidify', 'SOLIDIFY')
_m.thickness = 0.03
_m.use_even_offset = True
_m.use_quality_normals = True
_m.nonmanifold_thickness_mode = 'FIXED'
_m.nonmanifold_merge_threshold = 0.0003
_m = ob_male_lo_001.modifiers.new('Auto Smooth', 'NODES')
_m.node_group = ng_auto_smooth
_gi = [s.identifier for s in ng_auto_smooth.interface.items_tree if s.item_type == 'SOCKET' and s.in_out == 'INPUT']
_m[_gi[1]] = 3.142  # Angle

# ---- collection membership
col_collection_1.objects.link(ob_male_lo_002)
col_collection_1.objects.link(ob_male_lo_001)

# ---- scene / render settings (as saved in the file)
scene.frame_start = 1; scene.frame_end = 41; scene.frame_set(30)
scene.render.engine = 'BLENDER_EEVEE_NEXT'
scene.render.resolution_percentage = 50
scene.render.fps = 60
scene.render.dither_intensity = 0.0
scene.cycles.use_denoising = False
scene.cycles.samples = 10
scene.cycles.sampling_pattern = 'TABULATED_SOBOL'
scene.cycles.light_sampling_threshold = 0.0
scene.cycles.use_adaptive_sampling = False
scene.cycles.use_light_tree = False
scene.cycles.blur_glossy = 0.0
scene.cycles.volume_bounces = 1
scene.cycles.pixel_filter_type = 'GAUSSIAN'
scene.cycles.sample_clamp_indirect = 0.0
scene.view_settings.view_transform = 'Standard'
bpy.context.view_layer.update()

# ---- added for rendering (the .blend has no active camera and no usable light): camera, sun
cam_auto = bpy.data.cameras.new('AutoCamera')
cam_auto.lens = 50.0
cam_auto.sensor_width = 36.0
cam_auto.clip_end = 1000.0
ob_auto_camera = bpy.data.objects.new('AutoCamera', cam_auto)
scene.collection.objects.link(ob_auto_camera)
ob_auto_camera.location = (0.670506, -0.813003, 0.566988)
ob_auto_camera.rotation_euler = (1.09748, -7.21219e-08, 0.694738)
scene.camera = ob_auto_camera
light_auto_sun = bpy.data.lights.new('AutoSun', 'SUN')
light_auto_sun.energy = 3.0
light_auto_sun.angle = 0.0523599
ob_auto_sun = bpy.data.objects.new('AutoSun', light_auto_sun)
scene.collection.objects.link(ob_auto_sun)
ob_auto_sun.rotation_euler = (0.872665, 0.174533, 0.523599)
bpy.context.view_layer.update()
